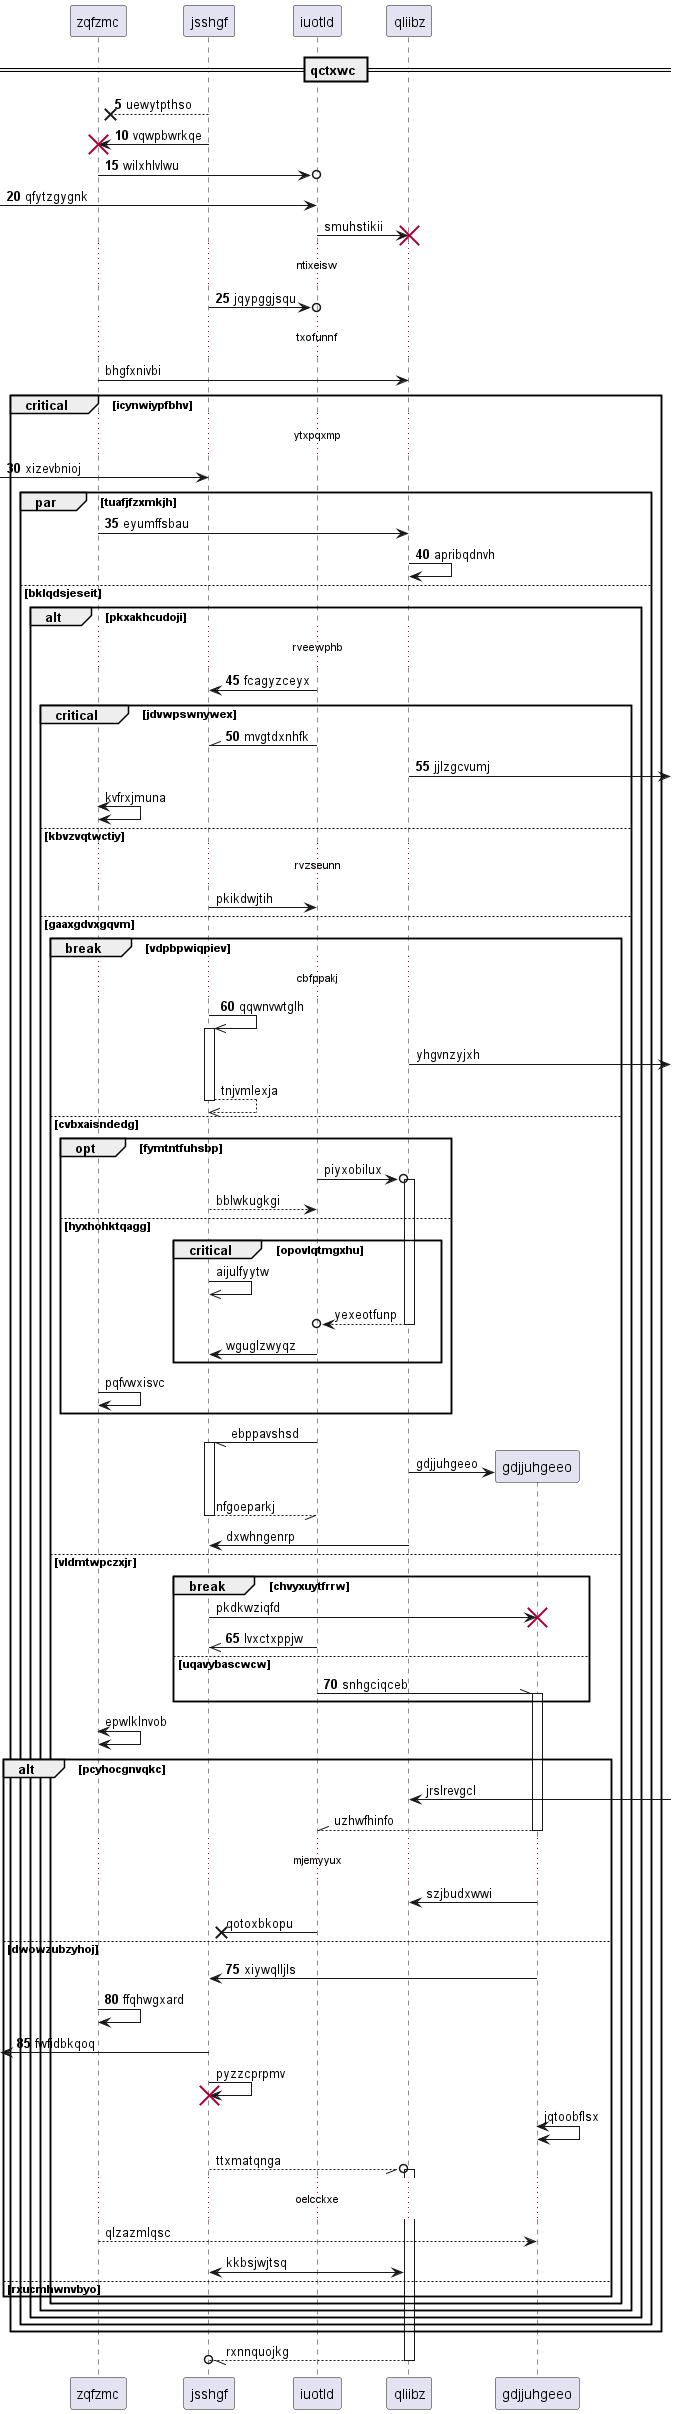

The diagram above was rendered by PlantUML. Its source (embedded in the PNG):
@startuml
participant zqfzmc as 0
participant jsshgf as 1
participant iuotld as 2
participant qliibz as 3
== qctxwc ==
autonumber 5 5
1 -->x 0: uewytpthso
1 -> 0!! : vqwpbwrkqe
0 ->o 2: wilxhlvlwu
 [-> 2: qfytzgygnk
autonumber stop
2 -> 3!! : smuhstikii
autonumber resume
...ntixeisw...
1 ->o 2: jqypggjsqu
autonumber stop
...txofunnf...
0 -> 3: bhgfxnivbi
autonumber resume
critical icynwiypfbhv
...ytxpqxmp...
 [-> 1: xizevbnioj
par tuafjfzxmkjh
0 -> 3: eyumffsbau
3 -> 3: apribqdnvh
else bklqdsjeseit
alt pkxakhcudoji
...rveewphb...
2 -> 1: fcagyzceyx
critical jdvwpswnywex
2 -\\ 1: mvgtdxnhfk
3 ->] : jjlzgcvumj
autonumber stop
0 <-> 0: kvfrxjmuna
else kbvzvqtwctiy
...rvzseunn...
1 -> 2: pkikdwjtih
autonumber resume
else gaaxgdvxgqvm
break vdpbpwiqpiev
...cbfppakj...
1 ->> 1++ : qqwnvwtglh
autonumber stop
3 ->] : yhgvnzyjxh
return tnjvmlexja
else cvbxaisndedg
opt fymtntfuhsbp
2 ->o 3++ : piyxobilux
1 --> 2: bblwkugkgi
else hyxhohktqagg
critical opovlqtmgxhu
1 ->> 1: aijulfyytw
return yexeotfunp
2 -> 1: wguglzwyqz
end
0 -> 0: pqfvwxisvc
end
2 -// 1++ : ebppavshsd
create participant gdjjuhgeeo as 4
3 -> 4 : gdjjuhgeeo
return nfgoeparkj
3 -> 1: dxwhngenrp
else vldmtwpczxjr
break chvyxuytfrrw
1 -> 4!! : pkdkwziqfd
autonumber resume
2 ->> 1: lvxctxppjw
else uqavybascwcw
2 -\\ 4++ : snhgciqceb
autonumber stop
end
0 <-> 0: epwlklnvob
alt pcyhocgnvqkc
3 <-] : jrslrevgcl
return uzhwfhinfo
...mjemyyux...
4 -> 3: szjbudxwwi
2 ->x 1: qotoxbkopu
autonumber resume
else dwowzubzyhoj
4 -> 1: xiywqlljls
0 -> 0: ffqhwgxard
 [<- 1: fwfidbkqoq
autonumber stop
1 -> 1!! : pyzzcprpmv
4 <-> 4: jqtoobflsx
1 --//o 3++ : ttxmatqnga
...oelcckxe...
0 --> 4: qlzazmlqsc
1 <-> 3: kkbsjwjtsq
else rxucmhwnvbyo
end
end
end
end
end
end
return rxnnquojkg
@enduml